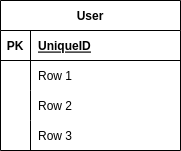

The diagram above was exported from draw.io. Its source (the exported page's mxGraphModel, read from the mxfile embedded in the PNG):
<mxGraphModel dx="1434" dy="775" grid="1" gridSize="10" guides="1" tooltips="1" connect="1" arrows="1" fold="1" page="1" pageScale="1" pageWidth="850" pageHeight="1100" math="0" shadow="0">
  <root>
    <mxCell id="0" />
    <mxCell id="1" parent="0" />
    <mxCell id="aaWpcoV8hPV8HI0OSaIq-1" value="User" style="shape=table;startSize=30;container=1;collapsible=1;childLayout=tableLayout;fixedRows=1;rowLines=0;fontStyle=1;align=center;resizeLast=1;" parent="1" vertex="1">
      <mxGeometry x="100" y="130" width="180" height="150" as="geometry" />
    </mxCell>
    <mxCell id="aaWpcoV8hPV8HI0OSaIq-2" value="" style="shape=tableRow;horizontal=0;startSize=0;swimlaneHead=0;swimlaneBody=0;fillColor=none;collapsible=0;dropTarget=0;points=[[0,0.5],[1,0.5]];portConstraint=eastwest;top=0;left=0;right=0;bottom=1;" parent="aaWpcoV8hPV8HI0OSaIq-1" vertex="1">
      <mxGeometry y="30" width="180" height="30" as="geometry" />
    </mxCell>
    <mxCell id="aaWpcoV8hPV8HI0OSaIq-3" value="PK" style="shape=partialRectangle;connectable=0;fillColor=none;top=0;left=0;bottom=0;right=0;fontStyle=1;overflow=hidden;" parent="aaWpcoV8hPV8HI0OSaIq-2" vertex="1">
      <mxGeometry width="30" height="30" as="geometry">
        <mxRectangle width="30" height="30" as="alternateBounds" />
      </mxGeometry>
    </mxCell>
    <mxCell id="aaWpcoV8hPV8HI0OSaIq-4" value="UniqueID" style="shape=partialRectangle;connectable=0;fillColor=none;top=0;left=0;bottom=0;right=0;align=left;spacingLeft=6;fontStyle=5;overflow=hidden;" parent="aaWpcoV8hPV8HI0OSaIq-2" vertex="1">
      <mxGeometry x="30" width="150" height="30" as="geometry">
        <mxRectangle width="150" height="30" as="alternateBounds" />
      </mxGeometry>
    </mxCell>
    <mxCell id="aaWpcoV8hPV8HI0OSaIq-5" value="" style="shape=tableRow;horizontal=0;startSize=0;swimlaneHead=0;swimlaneBody=0;fillColor=none;collapsible=0;dropTarget=0;points=[[0,0.5],[1,0.5]];portConstraint=eastwest;top=0;left=0;right=0;bottom=0;" parent="aaWpcoV8hPV8HI0OSaIq-1" vertex="1">
      <mxGeometry y="60" width="180" height="30" as="geometry" />
    </mxCell>
    <mxCell id="aaWpcoV8hPV8HI0OSaIq-6" value="" style="shape=partialRectangle;connectable=0;fillColor=none;top=0;left=0;bottom=0;right=0;editable=1;overflow=hidden;" parent="aaWpcoV8hPV8HI0OSaIq-5" vertex="1">
      <mxGeometry width="30" height="30" as="geometry">
        <mxRectangle width="30" height="30" as="alternateBounds" />
      </mxGeometry>
    </mxCell>
    <mxCell id="aaWpcoV8hPV8HI0OSaIq-7" value="Row 1" style="shape=partialRectangle;connectable=0;fillColor=none;top=0;left=0;bottom=0;right=0;align=left;spacingLeft=6;overflow=hidden;" parent="aaWpcoV8hPV8HI0OSaIq-5" vertex="1">
      <mxGeometry x="30" width="150" height="30" as="geometry">
        <mxRectangle width="150" height="30" as="alternateBounds" />
      </mxGeometry>
    </mxCell>
    <mxCell id="aaWpcoV8hPV8HI0OSaIq-8" value="" style="shape=tableRow;horizontal=0;startSize=0;swimlaneHead=0;swimlaneBody=0;fillColor=none;collapsible=0;dropTarget=0;points=[[0,0.5],[1,0.5]];portConstraint=eastwest;top=0;left=0;right=0;bottom=0;" parent="aaWpcoV8hPV8HI0OSaIq-1" vertex="1">
      <mxGeometry y="90" width="180" height="30" as="geometry" />
    </mxCell>
    <mxCell id="aaWpcoV8hPV8HI0OSaIq-9" value="" style="shape=partialRectangle;connectable=0;fillColor=none;top=0;left=0;bottom=0;right=0;editable=1;overflow=hidden;" parent="aaWpcoV8hPV8HI0OSaIq-8" vertex="1">
      <mxGeometry width="30" height="30" as="geometry">
        <mxRectangle width="30" height="30" as="alternateBounds" />
      </mxGeometry>
    </mxCell>
    <mxCell id="aaWpcoV8hPV8HI0OSaIq-10" value="Row 2" style="shape=partialRectangle;connectable=0;fillColor=none;top=0;left=0;bottom=0;right=0;align=left;spacingLeft=6;overflow=hidden;" parent="aaWpcoV8hPV8HI0OSaIq-8" vertex="1">
      <mxGeometry x="30" width="150" height="30" as="geometry">
        <mxRectangle width="150" height="30" as="alternateBounds" />
      </mxGeometry>
    </mxCell>
    <mxCell id="aaWpcoV8hPV8HI0OSaIq-11" value="" style="shape=tableRow;horizontal=0;startSize=0;swimlaneHead=0;swimlaneBody=0;fillColor=none;collapsible=0;dropTarget=0;points=[[0,0.5],[1,0.5]];portConstraint=eastwest;top=0;left=0;right=0;bottom=0;" parent="aaWpcoV8hPV8HI0OSaIq-1" vertex="1">
      <mxGeometry y="120" width="180" height="30" as="geometry" />
    </mxCell>
    <mxCell id="aaWpcoV8hPV8HI0OSaIq-12" value="" style="shape=partialRectangle;connectable=0;fillColor=none;top=0;left=0;bottom=0;right=0;editable=1;overflow=hidden;" parent="aaWpcoV8hPV8HI0OSaIq-11" vertex="1">
      <mxGeometry width="30" height="30" as="geometry">
        <mxRectangle width="30" height="30" as="alternateBounds" />
      </mxGeometry>
    </mxCell>
    <mxCell id="aaWpcoV8hPV8HI0OSaIq-13" value="Row 3" style="shape=partialRectangle;connectable=0;fillColor=none;top=0;left=0;bottom=0;right=0;align=left;spacingLeft=6;overflow=hidden;" parent="aaWpcoV8hPV8HI0OSaIq-11" vertex="1">
      <mxGeometry x="30" width="150" height="30" as="geometry">
        <mxRectangle width="150" height="30" as="alternateBounds" />
      </mxGeometry>
    </mxCell>
  </root>
</mxGraphModel>